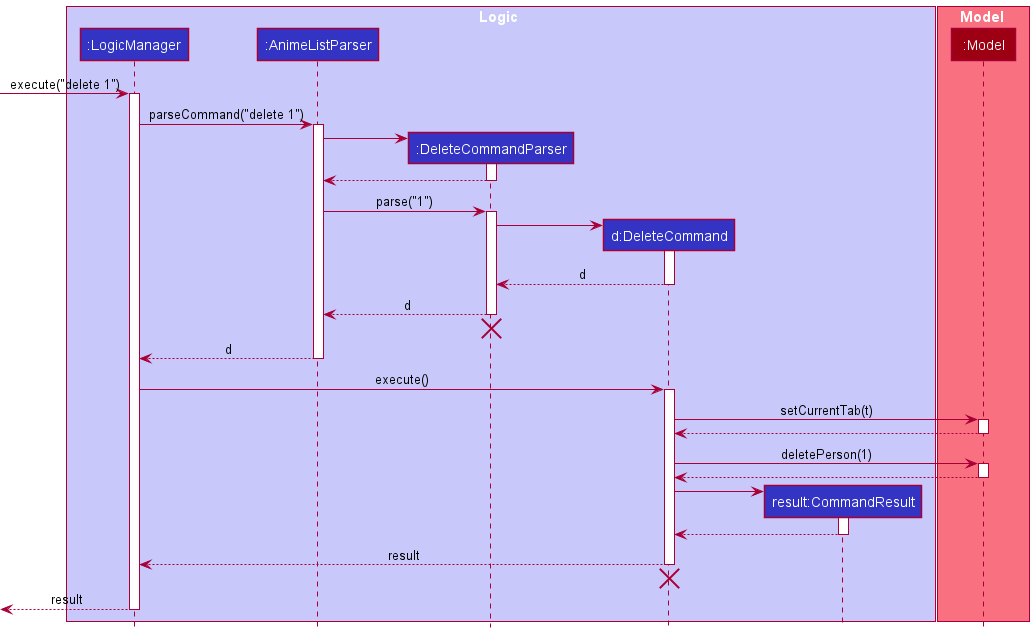

The diagram above was rendered by PlantUML. Its source (embedded in the PNG):
@startuml
!include style.puml

box Logic LOGIC_COLOR_T1
participant ":LogicManager" as LogicManager LOGIC_COLOR
participant ":AnimeListParser" as AnimeListParser LOGIC_COLOR
participant ":DeleteCommandParser" as DeleteCommandParser LOGIC_COLOR
participant "d:DeleteCommand" as DeleteCommand LOGIC_COLOR
participant "result:CommandResult" as CommandResult LOGIC_COLOR
end box

box Model MODEL_COLOR_T1
participant ":Model" as Model MODEL_COLOR
end box

[-> LogicManager : execute("delete 1")
activate LogicManager

LogicManager -> AnimeListParser : parseCommand("delete 1")
activate AnimeListParser

create DeleteCommandParser
AnimeListParser -> DeleteCommandParser
activate DeleteCommandParser

DeleteCommandParser --> AnimeListParser
deactivate DeleteCommandParser

AnimeListParser -> DeleteCommandParser : parse("1")
activate DeleteCommandParser

create DeleteCommand
DeleteCommandParser -> DeleteCommand
activate DeleteCommand

DeleteCommand --> DeleteCommandParser : d
deactivate DeleteCommand

DeleteCommandParser --> AnimeListParser : d
deactivate DeleteCommandParser
'Hidden arrow to position the destroy marker below the end of the activation bar.
DeleteCommandParser -[hidden]-> AnimeListParser
destroy DeleteCommandParser

AnimeListParser --> LogicManager : d
deactivate AnimeListParser

LogicManager -> DeleteCommand : execute()
activate DeleteCommand

DeleteCommand -> Model : setCurrentTab(t)
activate Model

Model --> DeleteCommand
deactivate Model

DeleteCommand -> Model : deletePerson(1)
activate Model

Model --> DeleteCommand
deactivate Model

create CommandResult
DeleteCommand -> CommandResult
activate CommandResult

CommandResult --> DeleteCommand
deactivate CommandResult

DeleteCommand --> LogicManager : result
deactivate DeleteCommand
'Hidden arrow to position the destroy marker below the end of the activation bar.
DeleteCommand  -[hidden]-> AnimeListParser
destroy DeleteCommand

[<--LogicManager : result
deactivate LogicManager
@enduml